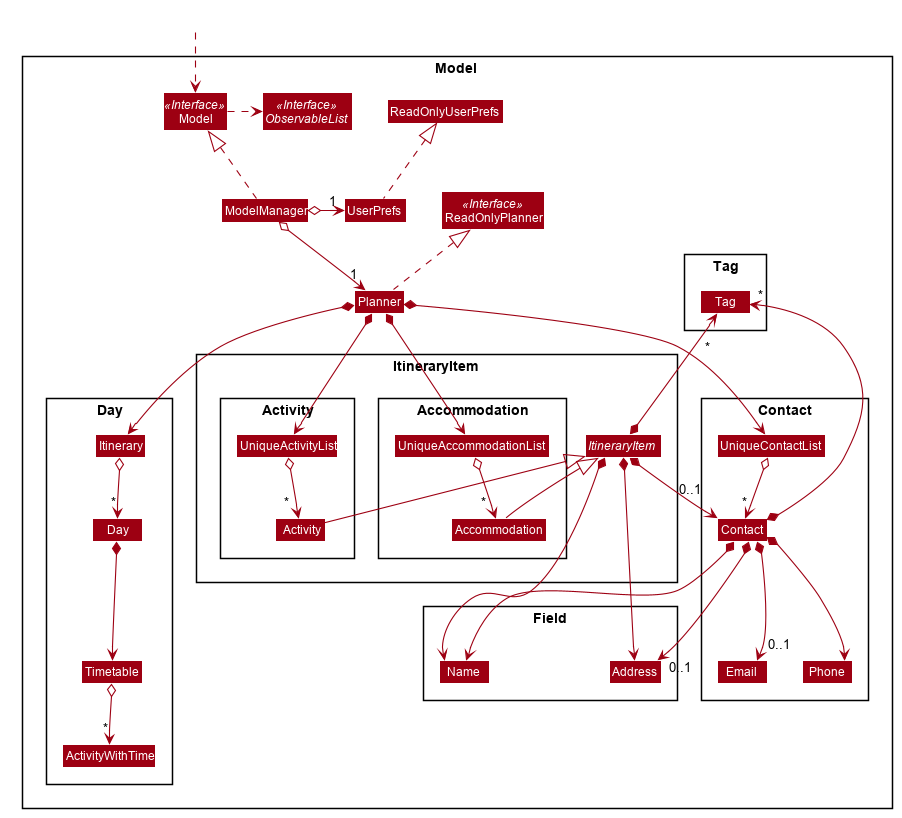

The diagram above was rendered by PlantUML. Its source (embedded in the PNG):
@startuml








skinparam BackgroundColor #FFFFFFF

skinparam Shadowing false

skinparam Class {
    FontColor #FFFFFF
    BorderThickness 1
    BorderColor #FFFFFF
    StereotypeFontColor #FFFFFF
    FontName Arial
}

skinparam Actor {
    BorderColor #000000
    Color #000000
    FontName Arial
}

skinparam Sequence {
    MessageAlign center
    BoxFontSize 15
    BoxPadding 0
    BoxFontColor #FFFFFF
    FontName Arial
}

skinparam Participant {
    FontColor #FFFFFFF
    Padding 20
}

skinparam MinClassWidth 50
skinparam ParticipantPadding 10
skinparam Shadowing false
skinparam DefaultTextAlignment center
skinparam packageStyle Rectangle

hide footbox
hide members
hide circle
skinparam arrowThickness 1.1
skinparam arrowColor #9D0012
skinparam classBackgroundColor #9D0012

Package Model <<Rectangle>>{
Interface ReadOnlyPlanner <<Interface>>
Interface Model <<Interface>>
Interface ObservableList <<Interface>>
Class Planner
Class ReadOnlyPlanner
Class Model
Class ModelManager
Class UserPrefs
Class ReadOnlyUserPrefs

Package Field\n {
Class Address
Class H1 #FFFFFF
Class Name
}

Package ItineraryItem {
    Abstract Class ItineraryItem
    Package Activity {
    Class Activity
    Class UniqueActivityList
    }

    Package Accommodation {
    Class Accommodation
    Class UniqueAccommodationList
    }
}

Package Day {
Class ActivityWithTime
Class Day
Class Timetable
Class Itinerary
}

Package Contact {
Class Contact
Class Email
Class Phone
Class UniqueContactList
}
Package Tag {
Class Tag
}
}

Class HiddenOutside #FFFFFF
HiddenOutside ..> Model

Planner .up.|> ReadOnlyPlanner

ModelManager .up.|> Model
Model .right.> ObservableList
ModelManager o--> "1" Planner
ModelManager o-left-> "1" UserPrefs
UserPrefs .up.|> ReadOnlyUserPrefs

Planner *--> UniqueAccommodationList
Planner *--> UniqueContactList
Planner *--> UniqueActivityList
Planner *--> Itinerary

ItineraryItem *-->  Name
ItineraryItem *-[hidden]-> Name
ItineraryItem *-[hidden]-> Name
ItineraryItem *--> Address
ItineraryItem *--> "0..1  \n" Contact
ItineraryItem *-[hidden]-> Contact
ItineraryItem *-up-> "\n        *" Tag
ItineraryItem <|-- Accommodation
ItineraryItem <|-[hidden]- Accommodation

ItineraryItem <|-- Activity

UniqueActivityList o--> "         *" Activity
UniqueAccommodationList o--> "        *" Accommodation

UniqueContactList o--> "*" Contact

Contact *-->  Name
Contact *-[hidden]->  Phone
Contact *-[hidden]->  Phone
Contact *-->  Phone
Contact *-[hidden]-> "0..1" Email
Contact *-[hidden]-> "0..1" Email
Contact *--> "0..1" Email
Contact *-[hidden]-> "0..1" Address
Contact *-[hidden]-> "0..1" Address
Contact *--> "0..1" Address

Contact *-up-> "*" Tag


Itinerary o--> " *" Day
Day *--> Timetable
Timetable o--> " *" ActivityWithTime

Name -[hidden]right-> H1


@enduml